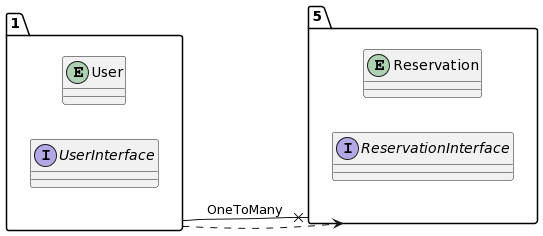

The diagram above was rendered by PlantUML. Its source (embedded in the PNG):
@startuml
allow_mixing
left to right direction
package "1"{
entity User
interface UserInterface

}
package "5"{
entity Reservation
interface ReservationInterface

}
"1" --x "5":OneToMany
"1" ..> "5"
@enduml